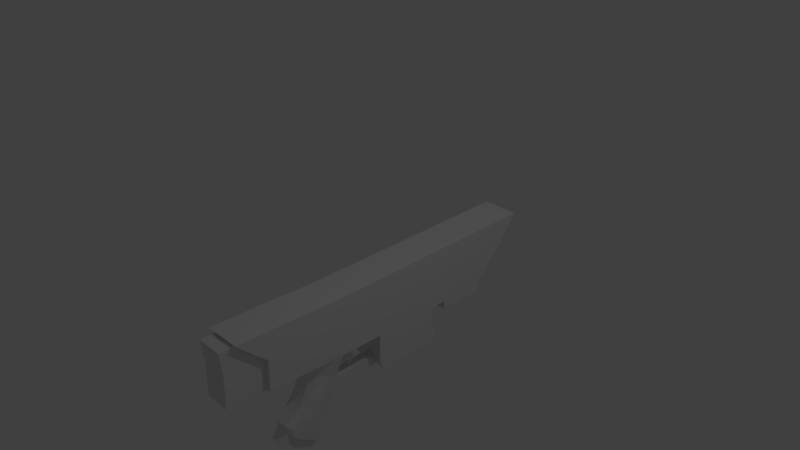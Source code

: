 # Source: RKP-33.blend  (saved by Blender 2.79.0; exported with 4.5.12 LTS)
import bpy
from mathutils import Matrix  # noqa: F401  (used for matrix-valued properties, if any)

bpy.ops.wm.read_factory_settings(use_empty=True)
scene = bpy.context.scene
scene.name = 'Scene'

# ---- collections
col_collection_1 = bpy.data.collections.new('Collection 1'); scene.collection.children.link(col_collection_1)

# ---- materials (node trees are filled in below, after node groups)
mat_sights = bpy.data.materials.new('Sights')
mat_sights.alpha_threshold = 0.0
mat_sights.use_transparent_shadow = False
mat_sights.diffuse_color = (0.0, 0.3712, 0.8308, 1.0)
mat_sights.roughness = 0.5
mat_sights.line_color = (0.0, 0.0, 0.0, 1.0)
mat_body_orange = bpy.data.materials.new('Body Orange')
mat_body_orange.alpha_threshold = 0.0
mat_body_orange.use_transparent_shadow = False
mat_body_orange.diffuse_color = (1.0, 0.2874, 0.0, 1.0)
mat_body_orange.roughness = 0.5
mat_magazine = bpy.data.materials.new('Magazine')
mat_magazine.alpha_threshold = 0.0
mat_magazine.use_transparent_shadow = False
mat_magazine.diffuse_color = (0.3813, 0.3813, 0.3813, 1.0)
mat_magazine.roughness = 0.5
mat_grip = bpy.data.materials.new('Grip')
mat_grip.alpha_threshold = 0.0
mat_grip.use_transparent_shadow = False
mat_grip.diffuse_color = (0.009721, 0.009721, 0.009721, 1.0)
mat_grip.roughness = 0.5
mat_body_2 = bpy.data.materials.new('Body 2')
mat_body_2.alpha_threshold = 0.0
mat_body_2.use_transparent_shadow = False
mat_body_2.diffuse_color = (0.07227, 0.07227, 0.07227, 1.0)
mat_body_2.roughness = 0.5
mat_stock = bpy.data.materials.new('Stock')
mat_stock.alpha_threshold = 0.0
mat_stock.use_transparent_shadow = False
mat_stock.diffuse_color = (0.03689, 0.03689, 0.03689, 1.0)
mat_stock.roughness = 0.5
mat_default = bpy.data.materials.new('Default')
mat_default.alpha_threshold = 0.0
mat_default.use_transparent_shadow = False
mat_default.roughness = 0.5

# ---- material node trees

# ---- world
world_world = bpy.data.worlds.new('World'); scene.world = world_world
world_world.color = (0.05088, 0.05088, 0.05088)
world_world.use_sun_shadow = False
world_world.sun_shadow_jitter_overblur = 0.0
world_world.cycles.sampling_method = 'MANUAL'

# ---- cameras
cam_camera = bpy.data.cameras.new('Camera')
cam_camera.clip_end = 100.0
cam_camera.lens = 35.0
cam_camera.sensor_width = 32.0
cam_camera.sensor_height = 18.0
cam_camera.ortho_scale = 7.314
cam_camera.dof.focus_distance = 0.0
cam_camera.dof.aperture_fstop = 128.0

# ---- lights
light_lamp = bpy.data.lights.new('Lamp', 'POINT')
light_lamp.transmission_factor = 0.0
light_lamp.cutoff_distance = 30.0
light_lamp.energy = 100.0
light_lamp.shadow_buffer_clip_start = 1.001
light_lamp.shadow_soft_size = 0.1
light_lamp.shadow_maximum_resolution = 0.006
light_lamp.use_absolute_resolution = True

# ---- meshes
me_cube = bpy.data.meshes.new('Cube')
me_cube.from_pydata([(0.1841, -2.032, -2.963), (0.2262, -3.331, -2.053), (0.1841, -1.407, -1.61), (0.2262, -2.545, -1.091), (0.1841, -1.948, -2.24), (0.2262, -2.838, -1.63), (0.1841, -2.011, -2.545), (0.2262, -3.051, -1.836), (0.1841, -1.771, -1.898), (0.2262, -2.677, -1.36), (0.2167, -2.342, -3.004), (0.2223, -3.288, -2.409), (0.2522, -2.828, -2.834), (-1.192e-07, -3.331, -2.053), (-5.96e-08, -2.032, -2.963), (0.0, -1.407, -1.61), (-4.47e-07, -2.545, -1.091), (-2.682e-07, -2.838, -1.63), (-2.98e-08, -1.948, -2.24), (-2.384e-07, -3.051, -1.836), (-5.96e-08, -2.011, -2.545), (2.98e-08, -1.771, -1.898), (-2.98e-07, -2.677, -1.36), (0.0, -2.342, -3.004), (-2.98e-08, -3.288, -2.409), (0.2229, -3.294, -2.359), (0.3558, -3.163, -2.171), (0.3558, -2.408, -1.169), (0.3558, -2.723, -1.709), (0.3558, -2.917, -1.928), (0.3558, -2.56, -1.43), (0.3558, -3.163, -2.49), (0.2223, -3.487, -2.727), (0.2167, -2.525, -3.349), (0.3558, -2.175, -2.863), (0.3558, -1.601, -1.628), (0.3558, -2.046, -2.173), (0.3558, -2.126, -2.467), (0.3558, -1.871, -1.838), (0.3558, -2.432, -2.963), (0.4345, -2.863, -2.381), (0.4602, -2.163, -1.309), (0.4602, -2.517, -1.85), (0.4602, -2.676, -2.092), (0.4602, -2.35, -1.554), (0.4168, -2.941, -2.634), (0.3994, -2.521, -2.62), (0.4251, -1.884, -1.468), (0.4251, -2.283, -2.01), (0.4251, -2.403, -2.278), (0.4251, -2.112, -1.696), (0.3817, -2.688, -2.797), (0.2522, -3.027, -3.152), (0.0, -2.525, -3.349), (0.0, -3.487, -2.727), (0.0, -3.027, -3.152), (-4.144e-08, -3.293, -2.363), (0.2223, -3.551, -2.637), (0.0, -3.551, -2.637), (0.1982, -2.166, -2.981), (-3.419e-08, -2.164, -2.981), (0.2167, -2.45, -3.39), (0.0, -2.45, -3.39), (0.1841, -1.269, -1.317), (0.2262, -2.6, -0.7231), (0.0, -1.269, -1.317), (0.0, -2.6, -0.7231), (0.3558, -2.284, -0.8248), (0.3558, -1.529, -1.291), (0.4602, -1.948, -0.931), (0.4251, -1.669, -1.09), (0.1841, -1.408, -1.197), (0.5893, -2.91, -0.3355), (0.0, -1.408, -1.197), (0.0, -2.91, -0.3355), (0.5893, -2.466, -0.3466), (0.3558, -1.573, -0.7994), (0.0, -1.573, -0.7994), (0.5893, -1.724, -0.3607), (0.5893, -1.491, -0.376), (0.0, -1.474, -0.3601), (0.1962, 0.06214, -1.589), (0.0, 0.06214, -1.589), (0.1962, 0.05349, -1.294), (0.0, 0.05349, -1.294), (0.5893, -2.913, 1.498), (0.0, -2.913, 1.498), (0.5893, -2.469, 1.487), (0.0, -2.469, 1.487), (0.5893, -1.728, 1.473), (0.0, -1.728, 1.473), (0.5893, -1.401, 1.477), (0.0, -1.401, 1.477), (0.5893, -3.961, -0.3782), (0.0, -3.961, -0.3782), (0.5893, -4.875, 1.495), (0.0, -4.875, 1.495), (0.5893, -1.4, 0.6501), (0.5893, -1.726, 0.6627), (0.5893, -2.468, 0.6768), (0.5893, -2.912, 0.6879), (0.0, -3.948, 0.6377), (0.5893, -3.948, 0.6377), (0.1612, -2.838, -1.63), (0.1612, -2.545, -1.091), (0.1312, -1.407, -1.61), (0.1612, -3.331, -2.053), (0.1312, -2.032, -2.963), (0.1312, -1.948, -2.24), (0.1612, -3.051, -1.836), (0.1312, -2.011, -2.545), (0.1312, -1.771, -1.898), (0.1612, -2.677, -1.36), (0.1312, -1.269, -1.317), (0.1612, -2.6, -0.7231), (0.1312, -1.408, -1.197), (0.4199, -2.91, -0.3355), (0.2535, -1.573, -0.7994), (0.4199, -1.491, -0.376), (0.1025, -1.408, -1.197), (0.4199, -2.913, 1.498), (0.4199, -2.469, 1.487), (0.4199, -1.728, 1.473), (0.4199, -1.401, 1.477), (0.4199, -3.961, -0.3782), (0.4199, -4.875, 1.495), (0.4199, -3.948, 0.6377), (0.4199, -5.203, -0.3614), (0.0, -5.203, -0.3614), (0.0, -5.189, 0.6545), (0.4199, -5.189, 0.6545), (0.0, -4.768, 1.396), (0.5893, 4.028, -0.2855), (0.4199, -4.786, 1.413), (0.0, -5.261, 1.387), (0.4199, -5.261, 1.387), (0.0, 4.028, -0.2855), (0.5893, 5.656, 1.667), (0.0, 5.656, 1.667), (0.5893, 4.943, 0.7012), (0.0, 4.943, 0.7012), (0.4199, 4.028, -0.2855), (0.4199, 5.656, 1.667), (0.4199, 4.943, 0.7012), (0.5893, 0.274, 0.663), (0.5893, 0.4522, 1.525), (0.4199, 0.4522, 1.525), (0.5893, -0.1313, -0.3512), (0.4199, 0.04479, -0.3512), (0.0, 0.04479, -0.3512), (0.0, 0.4522, 1.525), (0.5893, 2.764, 0.6821), (0.4199, 3.209, 1.596), (0.5893, 1.979, -0.3183), (0.0, 1.979, -0.3183), (0.5893, 3.209, 1.596), (0.4199, 1.979, -0.3183), (0.0, 3.209, 1.596), (0.5893, 0.06214, -1.589), (0.4199, 0.06214, -1.589), (0.5893, 1.996, -1.556), (0.0, 1.996, -1.556), (0.4199, 1.996, -1.556), (0.09733, -1.407, -1.61), (0.09733, -2.032, -2.963), (0.09733, -1.948, -2.24), (0.09733, -2.011, -2.545), (0.09733, -1.771, -1.898), (0.09733, -1.269, -1.317), (0.09733, -1.408, -1.197), (0.1025, -1.269, -1.317), (0.238, -2.913, 1.498), (0.238, -4.875, 1.495), (0.1569, -1.573, -0.7994), (0.238, -1.491, -0.376), (0.238, -2.469, 1.487), (0.238, -1.728, 1.473), (0.238, -1.401, 1.477), (0.238, 4.028, -0.2855), (0.238, 5.656, 1.667), (0.238, 4.943, 0.7012), (0.238, 0.4522, 1.525), (0.238, 0.04479, -0.3512), (0.238, 3.209, 1.596), (0.238, 1.979, -0.3183), (0.238, 0.06214, -1.589), (0.238, 1.996, -1.556), (0.4199, 1.987, -1.213), (0.5893, 1.987, -1.213), (0.4199, 0.05349, -1.294), (0.5893, -0.1226, -1.294), (0.0, 1.987, -1.213), (0.238, 0.05349, -1.294), (0.238, 1.987, -1.213), (0.1962, -2.913, 1.498), (0.1962, -4.875, 1.495), (0.1962, 0.4522, 1.525), (0.1962, 3.209, 1.596), (0.1422, -1.573, -0.7994), (0.1962, -1.491, -0.376), (0.1962, -2.469, 1.487), (0.1962, -1.728, 1.473), (0.1962, -1.401, 1.477), (0.1962, 4.028, -0.2855), (0.1962, 5.656, 1.667), (0.1962, 4.943, 0.7012), (0.1962, 0.04479, -0.3512), (0.1962, 1.979, -0.3183), (0.1962, 1.996, -1.556), (0.1962, 1.987, -1.213), (0.5893, 2.188, -1.551), (0.0, 2.188, -1.551), (0.4199, 2.188, -1.551), (0.238, 2.188, -1.551), (0.4199, 2.179, -1.209), (0.5893, 2.179, -1.209), (0.0, 2.179, -1.209), (0.238, 2.179, -1.209), (0.1962, 2.188, -1.551), (0.1962, 2.179, -1.209), (0.5893, 3.432, 0.6873), (0.4199, 3.949, 1.615), (0.5893, 2.53, -0.3095), (0.0, 2.53, -0.3095), (0.5893, 3.949, 1.615), (0.4199, 2.53, -0.3095), (0.0, 3.949, 1.615), (0.238, 3.949, 1.615), (0.238, 2.53, -0.3095), (0.1962, 3.949, 1.615), (0.1962, 2.53, -0.3095), (0.5893, 4.032, -0.5615), (0.0, 4.032, -0.5615), (0.4199, 4.032, -0.5615), (0.238, 4.032, -0.5615), (0.1962, 4.032, -0.5615), (0.5893, 2.534, -0.5855), (0.0, 2.534, -0.5855), (0.4199, 2.534, -0.5855), (0.238, 2.534, -0.5855), (0.1962, 2.534, -0.5855), (0.5893, -0.9198, 1.489), (0.4199, -1.085, -0.3676), (0.0, -0.9198, 1.489), (0.5893, -0.9651, 0.6535), (0.4199, -0.9198, 1.489), (0.5893, -1.069, -0.3676), (0.0, -1.085, -0.3676), (0.1994, -1.085, -0.3676), (0.238, -0.9198, 1.489), (0.1962, -0.9198, 1.489), (0.1962, -1.085, -0.3676), (0.5893, -0.639, 0.656), (0.4199, -0.5588, 1.498), (0.5893, -0.8222, -0.3632), (0.0, -0.8041, -0.3632), (0.1994, -0.8041, -0.3632), (0.238, -0.5588, 1.498), (0.1962, -0.5588, 1.498), (0.1962, -0.8041, -0.3632), (0.5893, -0.5588, 1.498), (0.4199, -0.8041, -0.3632), (0.0, -0.5588, 1.498), (0.0, -0.9905, -1.097), (0.1994, -0.9905, -1.097), (0.1962, -0.9905, -1.097), (0.0, -0.7888, -0.9834), (0.1994, -0.7888, -0.9834), (0.1962, -0.7888, -0.9834), (0.1962, -1.132, -0.557), (0.1994, -1.132, -0.557), (0.1962, -0.8649, -0.5368), (0.0, -0.8649, -0.5368), (0.1994, -0.8649, -0.5368), (0.07812, -1.534, -1.009), (0.1962, -1.098, -0.897), (0.1962, -0.8391, -0.8632), (0.0, -1.098, -0.897), (0.1994, -1.098, -0.897), (0.0, -0.8391, -0.8632), (0.1994, -0.8391, -0.8632), (0.1994, -1.13, -0.7078), (0.0, -0.8715, -0.6944), (0.1994, -0.8715, -0.6944), (0.1962, -1.13, -0.7078), (0.1962, -0.8715, -0.6944), (0.1252, -1.045, -0.9948), (0.06542, -1.269, -1.317), (0.06542, -1.408, -1.197), (0.09073, -1.573, -0.7994), (0.1252, -1.491, -0.376), (0.1252, 0.04479, -0.3512), (0.1252, -1.085, -0.3676), (0.1252, -0.8041, -0.3632), (0.1252, -0.9905, -1.097), (0.1252, -0.7888, -0.9834), (0.1252, -1.132, -0.557), (0.1252, -0.8649, -0.5368), (0.1252, -1.098, -0.897), (0.1252, -0.8391, -0.8632), (0.1252, -0.8715, -0.6944), (0.1252, -1.13, -0.7078), (0.381, -2.376, -2.722), (0.0, -1.521, -0.5495), (0.0, -1.548, -0.6811), (0.0, -1.554, -0.9002), (0.396, -1.765, -1.535), (0.1107, -1.525, -0.554), (0.08468, -1.554, -0.9002), (0.1002, -1.55, -0.6832), (0.0, -1.045, -0.9948), (0.0, -1.534, -1.009), (0.1962, -1.045, -0.9948), (0.1962, -0.8224, -0.93), (0.396, -2.286, -2.357), (0.1994, -1.045, -0.9948), (0.0, -0.8224, -0.93), (0.1994, -0.8224, -0.93), (0.396, -2.184, -2.079), (0.1252, -0.8224, -0.93), (0.396, -2.01, -1.756), (0.3708, -2.581, -2.867), (0.396, -1.61, -1.174), (0.4912, -1.525, -0.554), (0.4199, -1.55, -0.6832), (0.35, -1.525, -0.554), (0.2039, -1.525, -0.554), (0.1735, -1.525, -0.554), (0.3748, -2.111, -2.128), (0.3748, -1.937, -1.799), (0.3748, -1.567, -1.236), (0.3748, -1.679, -1.584), (0.3748, -2.202, -2.415), (0.3629, -2.502, -2.917), (0.3678, -2.27, -2.796), (0.2992, -1.55, -0.6832), (0.1792, -1.55, -0.6832), (0.157, -1.55, -0.6832), (0.3147, -2.141, -2.887), (0.3147, -1.555, -1.624), (0.3147, -2.023, -2.189), (0.3147, -2.098, -2.485), (0.3147, -1.847, -1.853), (0.3147, -1.467, -1.297), (0.3147, -1.554, -0.9002), (0.1962, -1.113, -0.8085), (0.2242, -1.554, -0.9002), (0.1427, -1.554, -0.9002), (0.1327, -1.554, -0.9002), (0.1962, -0.8543, -0.7842), (0.1994, -1.113, -0.8085), (0.0, -0.8543, -0.7842), (0.1994, -0.8543, -0.7842), (0.1252, -0.8543, -0.7842), (0.1252, -1.113, -0.8085), (0.2703, -2.104, -2.913), (0.2703, -1.505, -1.619), (0.2703, -1.997, -2.206), (0.2703, -2.069, -2.506), (0.2703, -1.821, -1.868), (0.2703, -1.399, -1.304), (0.2703, -1.534, -1.009), (0.1926, -1.534, -1.009), (0.1272, -1.534, -1.009), (0.1224, -1.534, -1.009)], [], [(30, 27, 3, 9), (14, 164, 107, 0, 59, 60), (29, 28, 5, 7), (26, 29, 7, 1), (28, 30, 9, 5), (26, 1, 25, 11, 31), (10, 12, 52, 33), (23, 10, 59, 60), (1, 106, 13, 56, 25), (50, 47, 41, 44), (103, 112, 22, 17), (163, 167, 21, 15), (165, 166, 20, 18), (106, 109, 19, 13), (167, 165, 18, 21), (109, 103, 17, 19), (15, 82, 81, 2), (112, 104, 16, 22), (166, 164, 14, 20), (331, 35, 68, 330), (40, 26, 31, 45), (42, 44, 30, 28), (40, 43, 29, 26), (43, 42, 28, 29), (44, 41, 27, 30), (342, 339, 35, 38), (341, 340, 36, 37), (338, 341, 37, 34), (340, 342, 38, 36), (0, 355, 338, 34, 39, 10, 59), (27, 41, 69, 67), (49, 48, 42, 43), (31, 11, 12, 10, 39, 333, 321, 51, 45), (46, 49, 43, 40), (48, 50, 44, 42), (46, 40, 45, 51), (3, 27, 67, 64), (104, 3, 64, 114), (302, 46, 51, 321), (318, 320, 50, 48), (302, 314, 49, 46), (314, 318, 48, 49), (320, 306, 47, 50), (54, 55, 52, 32), (53, 33, 52, 55), (11, 24, 56, 25), (12, 11, 32, 52), (25, 56, 58, 57), (32, 11, 25, 57), (54, 32, 57, 58), (60, 59, 61, 62), (33, 53, 62, 61), (10, 33, 61, 59), (64, 67, 75, 72), (330, 68, 76, 324), (114, 64, 72, 116), (287, 65, 73, 288), (67, 69, 78, 75), (41, 47, 70, 69), (356, 2, 63, 360), (99, 98, 89, 87), (100, 99, 87, 85), (308, 305, 77, 289), (203, 178, 234, 235), (34, 334, 333, 39), (69, 70, 79, 78), (360, 63, 71, 361), (63, 83, 84, 65), (226, 229, 204, 138), (63, 2, 81, 83), (200, 88, 86, 194), (201, 90, 88, 200), (202, 92, 90, 201), (116, 72, 93, 124), (98, 97, 91, 89), (126, 102, 95, 125, 133), (194, 86, 96, 195), (100, 85, 95, 102), (72, 100, 102, 93), (124, 93, 102, 126), (78, 79, 97, 98), (220, 222, 132, 139), (72, 75, 99, 100), (75, 78, 98, 99), (224, 220, 139, 137), (126, 101, 131, 133), (85, 120, 125, 95), (205, 140, 138, 204), (74, 116, 124, 94), (91, 123, 122, 89), (89, 122, 121, 87), (87, 121, 120, 85), (154, 207, 209, 191), (262, 258, 196, 150), (323, 325, 118, 79), (136, 203, 235, 232), (344, 346, 117, 76), (63, 113, 115, 71), (66, 114, 116, 74), (16, 104, 114, 66), (6, 0, 107, 110), (9, 3, 104, 112), (7, 5, 103, 109), (8, 4, 108, 111), (1, 7, 109, 106), (4, 6, 110, 108), (2, 8, 111, 105), (5, 9, 112, 103), (128, 127, 130, 129), (94, 124, 127, 128), (124, 126, 130, 127), (133, 131, 134, 135), (203, 136, 140, 205), (129, 130, 135, 134), (130, 126, 133, 135), (131, 133, 125, 172, 195, 96), (132, 141, 143, 139), (139, 143, 142, 137), (227, 221, 142, 179), (221, 224, 137, 142), (253, 260, 145, 146), (257, 253, 146, 181), (293, 255, 149, 291), (260, 252, 144, 145), (252, 254, 147, 144), (254, 261, 148, 147), (146, 145, 155, 152), (181, 146, 152, 183), (190, 189, 159, 158), (145, 144, 151, 155), (144, 147, 153, 151), (186, 208, 218, 213), (81, 82, 161, 208), (158, 159, 162, 160), (188, 190, 158, 160), (208, 161, 211, 218), (189, 192, 185, 159), (193, 187, 214, 217), (159, 185, 186, 162), (196, 181, 183, 197), (261, 256, 182, 148), (258, 257, 181, 196), (229, 227, 179, 204), (141, 178, 180, 143), (132, 222, 236, 231), (82, 84, 83, 81), (143, 180, 179, 142), (120, 171, 172, 125), (123, 177, 176, 122), (122, 176, 175, 121), (121, 175, 171, 120), (182, 206, 83, 192), (325, 326, 174, 118), (346, 347, 173, 117), (113, 168, 169, 115), (110, 107, 164, 166), (111, 108, 165, 167), (108, 110, 166, 165), (105, 111, 167, 163), (207, 184, 193, 209), (148, 182, 192, 189), (206, 291, 149, 84, 83), (184, 156, 187, 193), (153, 147, 190, 188), (156, 153, 188, 187), (147, 148, 189, 190), (150, 196, 197, 157), (188, 160, 210, 215), (192, 83, 81, 185), (185, 81, 208, 186), (256, 259, 206, 182), (178, 203, 205, 180), (225, 228, 239, 238), (180, 205, 204, 179), (171, 194, 195, 172), (177, 202, 201, 176), (176, 201, 200, 175), (175, 200, 194, 171), (326, 327, 199, 174), (347, 348, 198, 173), (168, 170, 119, 169), (214, 215, 210, 212), (217, 214, 212, 213), (219, 217, 213, 218), (216, 219, 218, 211), (162, 186, 213, 212), (209, 193, 217, 219), (160, 162, 212, 210), (191, 209, 219, 216), (187, 188, 215, 214), (184, 207, 230, 228), (156, 184, 228, 225), (197, 183, 227, 229), (152, 155, 224, 221), (183, 152, 221, 227), (207, 154, 223, 230), (155, 151, 220, 224), (151, 153, 222, 220), (157, 197, 229, 226), (153, 156, 225, 222), (236, 238, 233, 231), (240, 237, 232, 235), (238, 239, 234, 233), (239, 240, 235, 234), (230, 223, 237, 240), (222, 225, 238, 236), (178, 141, 233, 234), (141, 132, 231, 233), (228, 230, 240, 239), (174, 199, 251, 248), (202, 177, 249, 250), (118, 174, 248, 242), (79, 118, 242, 246), (97, 79, 246, 244), (91, 97, 244, 241), (290, 80, 247, 292), (177, 123, 245, 249), (123, 91, 241, 245), (92, 202, 250, 243), (319, 313, 268, 295), (250, 249, 257, 258), (242, 248, 256, 261), (246, 242, 261, 254), (244, 246, 254, 252), (241, 244, 252, 260), (315, 312, 265, 264), (249, 245, 253, 257), (245, 241, 260, 253), (243, 250, 258, 262), (264, 265, 268, 267), (294, 263, 266, 295), (317, 315, 264, 267), (313, 317, 267, 268), (286, 310, 263, 294), (354, 301, 309, 289), (259, 256, 273, 271), (256, 248, 270, 273), (248, 251, 269, 270), (293, 259, 271, 297), (296, 292, 290, 307), (349, 352, 280, 276), (352, 350, 278, 280), (350, 345, 275, 278), (353, 349, 276, 299), (297, 271, 285, 300), (270, 269, 284, 281), (273, 270, 281, 283), (271, 273, 283, 285), (298, 308, 274, 286), (269, 296, 301, 284), (272, 297, 300, 282), (351, 353, 299, 279), (345, 354, 298, 275), (255, 293, 297, 272), (251, 292, 296, 269), (312, 286, 294, 265), (265, 294, 295, 268), (316, 319, 295, 266), (199, 290, 292, 251), (259, 293, 291, 206), (327, 307, 290, 199), (348, 308, 289, 198), (170, 287, 288, 119), (290, 80, 303, 307), (307, 303, 304, 309), (337, 309, 307, 327), (301, 296, 307, 309), (310, 286, 274, 311), (277, 298, 286, 310), (308, 305, 311, 274), (279, 299, 319, 316), (275, 298, 286, 312), (336, 337, 327, 326), (276, 280, 317, 313), (280, 278, 315, 317), (278, 275, 312, 315), (299, 276, 313, 319), (335, 336, 326, 325), (324, 335, 325, 323), (70, 322, 323, 79), (329, 331, 306, 320), (332, 328, 318, 314), (334, 332, 314, 302), (328, 329, 320, 318), (334, 302, 321, 333), (47, 306, 322, 70), (36, 38, 329, 328), (34, 37, 332, 334), (37, 36, 328, 332), (38, 35, 331, 329), (289, 77, 304, 309), (76, 117, 335, 324), (117, 173, 336, 335), (173, 198, 337, 336), (198, 289, 309, 337), (322, 330, 324, 323), (306, 331, 330, 322), (364, 274, 308, 348), (363, 364, 348, 347), (362, 363, 347, 346), (361, 362, 346, 344), (68, 343, 344, 76), (35, 339, 343, 68), (357, 359, 342, 340), (355, 358, 341, 338), (358, 357, 340, 341), (359, 356, 339, 342), (284, 301, 354, 345), (282, 300, 353, 351), (300, 285, 349, 353), (281, 284, 345, 350), (283, 281, 350, 352), (285, 283, 352, 349), (298, 354, 289, 308), (8, 2, 356, 359), (6, 4, 357, 358), (0, 6, 358, 355), (4, 8, 359, 357), (288, 73, 311, 274), (71, 115, 362, 361), (115, 169, 363, 362), (169, 119, 364, 363), (119, 288, 274, 364), (343, 360, 361, 344), (339, 356, 360, 343)])
me_cube.polygons.foreach_set('material_index', [6, 6, 6, 6, 6, 6, 6, 6, 6, 6, 6, 6, 6, 6, 6, 6, 6, 6, 6, 6, 6, 6, 6, 6, 6, 6, 6, 6, 6, 6, 6, 6, 6, 6, 6, 6, 6, 6, 6, 6, 6, 6, 6, 6, 6, 6, 6, 6, 6, 6, 6, 6, 6, 6, 6, 6, 6, 6, 6, 6, 6, 6, 6, 6, 6, 6, 6, 6, 6, 6, 6, 6, 6, 6, 6, 6, 6, 6, 6, 6, 6, 6, 6, 6, 6, 6, 6, 6, 6, 6, 6, 6, 6, 6, 6, 6, 6, 6, 6, 6, 6, 6, 6, 6, 6, 6, 6, 6, 6, 6, 6, 6, 6, 6, 6, 6, 6, 6, 6, 6, 6, 6, 6, 6, 6, 6, 6, 6, 6, 6, 6, 6, 6, 6, 6, 6, 6, 6, 6, 6, 6, 6, 6, 6, 6, 6, 6, 6, 6, 6, 6, 6, 6, 6, 6, 6, 6, 6, 6, 6, 6, 6, 6, 6, 6, 6, 6, 6, 6, 6, 6, 6, 6, 6, 6, 6, 6, 6, 6, 6, 6, 6, 6, 6, 6, 6, 6, 6, 6, 6, 6, 6, 6, 6, 6, 6, 6, 6, 6, 6, 6, 6, 6, 6, 6, 6, 6, 6, 6, 6, 6, 6, 6, 6, 6, 6, 6, 6, 6, 6, 6, 6, 6, 6, 6, 6, 6, 6, 6, 6, 6, 6, 6, 6, 6, 6, 6, 6, 6, 6, 6, 6, 6, 6, 6, 6, 6, 6, 6, 6, 6, 6, 6, 6, 6, 6, 6, 6, 6, 6, 6, 6, 6, 6, 6, 6, 6, 6, 6, 6, 6, 6, 6, 6, 6, 6, 6, 6, 6, 6, 6, 6, 6, 6, 6, 6, 6, 6, 6, 6, 6, 6, 6, 6, 6, 6, 6, 6, 6, 6, 6, 6, 6, 6, 6, 6, 6, 6, 6, 6, 6, 6, 6, 6, 6, 6, 6, 6, 6, 6, 6, 6, 6, 6, 6])
me_cube.materials.append(mat_sights)
me_cube.materials.append(mat_body_orange)
me_cube.materials.append(mat_magazine)
me_cube.materials.append(mat_grip)
me_cube.materials.append(mat_body_2)
me_cube.materials.append(mat_stock)
me_cube.materials.append(mat_default)
me_cube.use_remesh_preserve_volume = False
me_cube.use_remesh_preserve_attributes = False
me_cube.use_mirror_vertex_groups = False
me_cube.update()

# ---- objects
ob_body = bpy.data.objects.new('Body', me_cube)
ob_lamp = bpy.data.objects.new('Lamp', light_lamp)
ob_camera = bpy.data.objects.new('Camera', cam_camera)

# ---- transforms, parenting, visibility, modifiers, constraints
ob_body.location = (-4.517e-09, 0.2522, -0.5653)
ob_body.scale = (0.4582, 0.4582, 0.4582)
ob_body.lock_rotations_4d = False
ob_body.empty_display_type = 'ARROWS'
ob_body.lineart.crease_threshold = 0.0
_m = ob_body.modifiers.new('Mirror', 'MIRROR')
_m.use_clip = True
ob_lamp.location = (4.076, 1.272, 6.271)
ob_lamp.rotation_euler = (0.6503, 0.05522, 1.866)
ob_lamp.lock_rotations_4d = False
ob_lamp.empty_display_type = 'ARROWS'
ob_lamp.color = (0.0, 0.0, 0.0, 0.0)
ob_lamp.lineart.crease_threshold = 0.0
ob_camera.location = (7.481, -6.241, 5.711)
ob_camera.rotation_euler = (1.109, 0.0, 0.8149)
ob_camera.lock_rotations_4d = False
ob_camera.empty_display_type = 'ARROWS'
ob_camera.color = (0.0, 0.0, 0.0, 0.0)
ob_camera.display_type = 'WIRE'
ob_camera.lineart.crease_threshold = 0.0

# ---- collection membership
col_collection_1.objects.link(ob_body)
col_collection_1.objects.link(ob_lamp)
col_collection_1.objects.link(ob_camera)

# ---- scene / render settings (as saved in the file)
scene.camera = ob_camera
scene.frame_start = 1; scene.frame_end = 250; scene.frame_set(49)
scene.render.engine = 'BLENDER_EEVEE_NEXT'
scene.render.resolution_percentage = 50
scene.render.dither_intensity = 0.0
scene.cycles.use_denoising = False
scene.cycles.samples = 128
scene.cycles.sampling_pattern = 'TABULATED_SOBOL'
scene.cycles.use_adaptive_sampling = False
scene.cycles.use_light_tree = False
scene.cycles.blur_glossy = 0.0
scene.cycles.sample_clamp_indirect = 0.0
scene.view_settings.view_transform = 'Standard'
bpy.context.view_layer.update()
